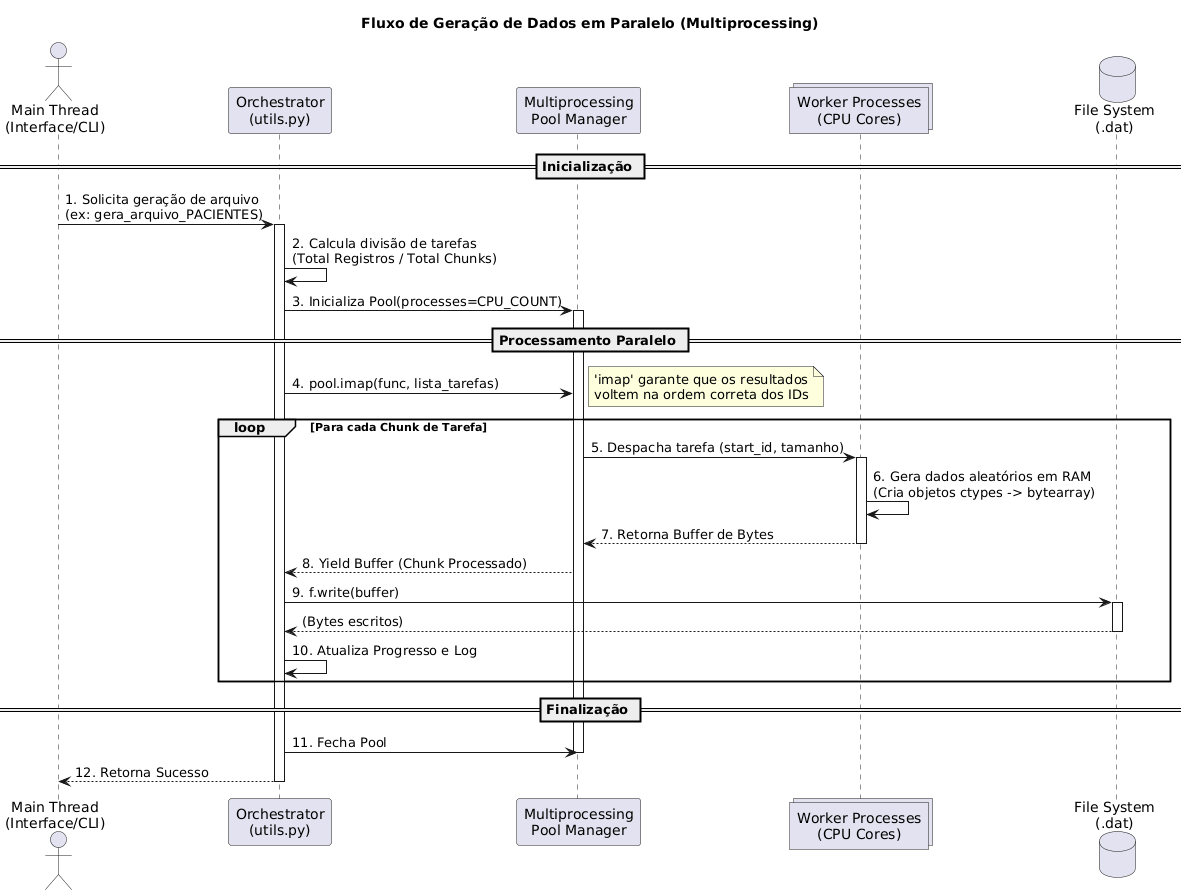

The diagram above was rendered by PlantUML. Its source (embedded in the PNG):
@startuml
title Fluxo de Geração de Dados em Paralelo (Multiprocessing)

skinparam responseMessageBelowArrow true

actor "Main Thread\n(Interface/CLI)" as Main
participant "Orchestrator\n(utils.py)" as Orch
participant "Multiprocessing\nPool Manager" as Pool
collections "Worker Processes\n(CPU Cores)" as Workers
database "File System\n(.dat)" as FS

== Inicialização ==

Main -> Orch: 1. Solicita geração de arquivo\n(ex: gera_arquivo_PACIENTES)
activate Orch

Orch -> Orch: 2. Calcula divisão de tarefas\n(Total Registros / Total Chunks)

Orch -> Pool: 3. Inicializa Pool(processes=CPU_COUNT)
activate Pool

== Processamento Paralelo ==

Orch -> Pool: 4. pool.imap(func, lista_tarefas)
note right: 'imap' garante que os resultados\nvoltem na ordem correta dos IDs

loop Para cada Chunk de Tarefa
    Pool -> Workers: 5. Despacha tarefa (start_id, tamanho)
    activate Workers
    
    Workers -> Workers: 6. Gera dados aleatórios em RAM\n(Cria objetos ctypes -> bytearray)
    
    Workers --> Pool: 7. Retorna Buffer de Bytes
    deactivate Workers
    
    Pool --> Orch: 8. Yield Buffer (Chunk Processado)
    
    Orch -> FS: 9. f.write(buffer)
    activate FS
    FS --> Orch: (Bytes escritos)
    deactivate FS
    
    Orch -> Orch: 10. Atualiza Progresso e Log
end

== Finalização ==

Orch -> Pool: 11. Fecha Pool
deactivate Pool

Orch --> Main: 12. Retorna Sucesso
deactivate Orch
@enduml